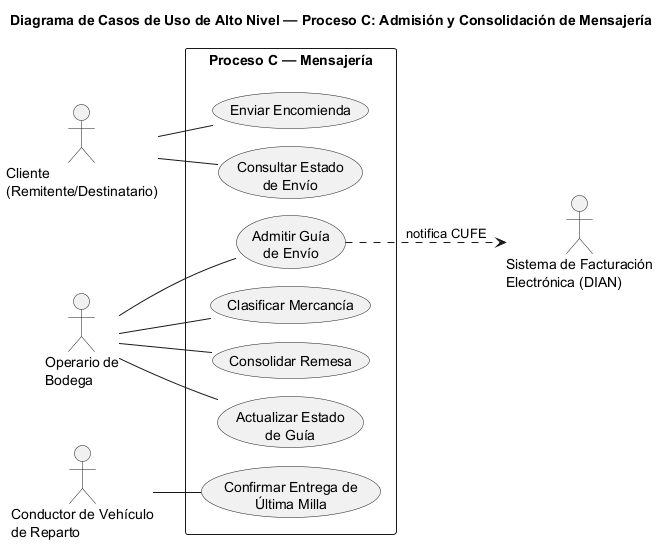

The diagram above was rendered by PlantUML. Its source (embedded in the PNG):
@startuml casos_uso_alto_nivel_proceso_c
!pragma layout smetana
title Diagrama de Casos de Uso de Alto Nivel — Proceso C: Admisión y Consolidación de Mensajería
left to right direction
skinparam packageStyle rectangle

actor "Cliente\n(Remitente/Destinatario)" as Cliente
actor "Operario de\nBodega" as Operario
actor "Conductor de Vehículo\nde Reparto" as Conductor
actor "Sistema de Facturación\nElectrónica (DIAN)" as DIAN

rectangle "Proceso C — Mensajería" {
  usecase "Enviar Encomienda" as UC1
  usecase "Consultar Estado\nde Envío" as UC2
  usecase "Admitir Guía\nde Envío" as UC3
  usecase "Clasificar Mercancía" as UC4
  usecase "Consolidar Remesa" as UC5
  usecase "Actualizar Estado\nde Guía" as UC6
  usecase "Confirmar Entrega de\nÚltima Milla" as UC7
}

Cliente -- UC1
Cliente -- UC2
Operario -- UC3
Operario -- UC4
Operario -- UC5
Operario -- UC6
Conductor -- UC7

UC3 ..> DIAN : notifica CUFE
@enduml